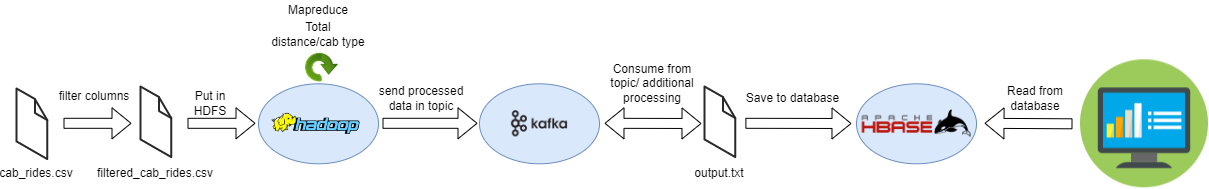

The diagram above was exported from draw.io. Its source (the exported page's mxGraphModel, read from the mxfile embedded in the PNG):
<mxGraphModel dx="868" dy="482" grid="0" gridSize="10" guides="1" tooltips="1" connect="1" arrows="1" fold="1" page="1" pageScale="1" pageWidth="1400" pageHeight="850" math="0" shadow="0">
  <root>
    <mxCell id="0" />
    <mxCell id="1" parent="0" />
    <mxCell id="M7A-zRRrQxXS-auvrYiC-2" value="" style="shape=flexArrow;endArrow=classic;html=1;" parent="1" edge="1">
      <mxGeometry width="50" height="50" relative="1" as="geometry">
        <mxPoint x="447" y="227.8" as="sourcePoint" />
        <mxPoint x="542" y="227.8" as="targetPoint" />
      </mxGeometry>
    </mxCell>
    <mxCell id="M7A-zRRrQxXS-auvrYiC-3" value="" style="shape=flexArrow;endArrow=classic;html=1;" parent="1" edge="1">
      <mxGeometry width="50" height="50" relative="1" as="geometry">
        <mxPoint x="252" y="227.8" as="sourcePoint" />
        <mxPoint x="320" y="227.8" as="targetPoint" />
      </mxGeometry>
    </mxCell>
    <mxCell id="M7A-zRRrQxXS-auvrYiC-4" value="" style="verticalLabelPosition=bottom;html=1;verticalAlign=top;strokeWidth=1;align=center;outlineConnect=0;dashed=0;outlineConnect=0;shape=mxgraph.aws3d.file;aspect=fixed;strokeColor=#292929;" parent="1" vertex="1">
      <mxGeometry x="81" y="193" width="30.8" height="70.6" as="geometry" />
    </mxCell>
    <mxCell id="M7A-zRRrQxXS-auvrYiC-5" value="cab_rides.csv" style="text;html=1;strokeColor=none;fillColor=none;align=center;verticalAlign=middle;whiteSpace=wrap;rounded=0;" parent="1" vertex="1">
      <mxGeometry x="81" y="268.3" width="40" height="20" as="geometry" />
    </mxCell>
    <mxCell id="M7A-zRRrQxXS-auvrYiC-8" value="Put in HDFS" style="text;html=1;strokeColor=none;fillColor=none;align=center;verticalAlign=middle;whiteSpace=wrap;rounded=0;" parent="1" vertex="1">
      <mxGeometry x="255" y="198" width="40" height="20" as="geometry" />
    </mxCell>
    <mxCell id="M7A-zRRrQxXS-auvrYiC-9" value="" style="shape=image;html=1;verticalAlign=top;verticalLabelPosition=bottom;labelBackgroundColor=#ffffff;imageAspect=0;aspect=fixed;image=https://cdn2.iconfinder.com/data/icons/woothemes/PNG/arrow_cycle.png;rotation=-180;" parent="1" vertex="1">
      <mxGeometry x="368" y="153.3" width="35" height="35" as="geometry" />
    </mxCell>
    <mxCell id="M7A-zRRrQxXS-auvrYiC-10" value="Mapreduce" style="text;html=1;strokeColor=none;fillColor=none;align=center;verticalAlign=middle;whiteSpace=wrap;rounded=0;" parent="1" vertex="1">
      <mxGeometry x="363" y="105" width="40" height="20" as="geometry" />
    </mxCell>
    <mxCell id="M7A-zRRrQxXS-auvrYiC-11" value="Total distance/cab type" style="text;html=1;strokeColor=none;fillColor=none;align=center;verticalAlign=middle;whiteSpace=wrap;rounded=0;" parent="1" vertex="1">
      <mxGeometry x="335" y="129" width="96" height="20" as="geometry" />
    </mxCell>
    <mxCell id="M7A-zRRrQxXS-auvrYiC-12" value="" style="shape=flexArrow;endArrow=classic;html=1;" parent="1" edge="1">
      <mxGeometry width="50" height="50" relative="1" as="geometry">
        <mxPoint x="128" y="227.8" as="sourcePoint" />
        <mxPoint x="196" y="227.8" as="targetPoint" />
      </mxGeometry>
    </mxCell>
    <mxCell id="M7A-zRRrQxXS-auvrYiC-13" value="filter columns" style="text;html=1;strokeColor=none;fillColor=none;align=center;verticalAlign=middle;whiteSpace=wrap;rounded=0;" parent="1" vertex="1">
      <mxGeometry x="121" y="191" width="76" height="20" as="geometry" />
    </mxCell>
    <mxCell id="M7A-zRRrQxXS-auvrYiC-14" value="" style="verticalLabelPosition=bottom;html=1;verticalAlign=top;strokeWidth=1;align=center;outlineConnect=0;dashed=0;outlineConnect=0;shape=mxgraph.aws3d.file;aspect=fixed;strokeColor=#292929;" parent="1" vertex="1">
      <mxGeometry x="205" y="191" width="30.8" height="70.6" as="geometry" />
    </mxCell>
    <mxCell id="M7A-zRRrQxXS-auvrYiC-15" value="filtered_cab_rides.csv" style="text;html=1;strokeColor=none;fillColor=none;align=center;verticalAlign=middle;whiteSpace=wrap;rounded=0;" parent="1" vertex="1">
      <mxGeometry x="200.4" y="268.3" width="40" height="20" as="geometry" />
    </mxCell>
    <mxCell id="M7A-zRRrQxXS-auvrYiC-21" value="" style="group" parent="1" vertex="1" connectable="0">
      <mxGeometry x="544" y="188.3" width="120" height="80" as="geometry" />
    </mxCell>
    <mxCell id="M7A-zRRrQxXS-auvrYiC-16" value="" style="ellipse;whiteSpace=wrap;html=1;fillColor=#dae8fc;strokeColor=#6c8ebf;" parent="M7A-zRRrQxXS-auvrYiC-21" vertex="1">
      <mxGeometry width="120" height="80" as="geometry" />
    </mxCell>
    <mxCell id="M7A-zRRrQxXS-auvrYiC-20" value="" style="shape=image;verticalLabelPosition=bottom;labelBackgroundColor=#ffffff;verticalAlign=top;aspect=fixed;imageAspect=0;image=https://cdn.icon-icons.com/icons2/2699/PNG/512/apache_kafka_logo_icon_167866.png;" parent="M7A-zRRrQxXS-auvrYiC-21" vertex="1">
      <mxGeometry x="30" y="25" width="60" height="30" as="geometry" />
    </mxCell>
    <mxCell id="M7A-zRRrQxXS-auvrYiC-24" style="edgeStyle=orthogonalEdgeStyle;rounded=0;orthogonalLoop=1;jettySize=auto;html=1;exitX=0.5;exitY=1;exitDx=0;exitDy=0;" parent="1" source="M7A-zRRrQxXS-auvrYiC-11" target="M7A-zRRrQxXS-auvrYiC-11" edge="1">
      <mxGeometry relative="1" as="geometry" />
    </mxCell>
    <mxCell id="M7A-zRRrQxXS-auvrYiC-25" value="" style="group" parent="1" vertex="1" connectable="0">
      <mxGeometry x="323" y="188.3" width="120" height="80" as="geometry" />
    </mxCell>
    <mxCell id="M7A-zRRrQxXS-auvrYiC-1" value="" style="ellipse;whiteSpace=wrap;html=1;fillColor=#dae8fc;strokeColor=#6c8ebf;" parent="M7A-zRRrQxXS-auvrYiC-25" vertex="1">
      <mxGeometry width="120" height="80" as="geometry" />
    </mxCell>
    <mxCell id="M7A-zRRrQxXS-auvrYiC-7" value="" style="shape=image;verticalLabelPosition=bottom;labelBackgroundColor=#ffffff;verticalAlign=top;aspect=fixed;imageAspect=0;image=https://upload.wikimedia.org/wikipedia/commons/thumb/0/0e/Hadoop_logo.svg/1280px-Hadoop_logo.svg.png;" parent="M7A-zRRrQxXS-auvrYiC-25" vertex="1">
      <mxGeometry x="12" y="28.189999999999998" width="91" height="23.62" as="geometry" />
    </mxCell>
    <mxCell id="M7A-zRRrQxXS-auvrYiC-29" value="send processed data in topic" style="text;html=1;strokeColor=none;fillColor=none;align=center;verticalAlign=middle;whiteSpace=wrap;rounded=0;" parent="1" vertex="1">
      <mxGeometry x="435" y="193" width="102" height="20" as="geometry" />
    </mxCell>
    <mxCell id="M7A-zRRrQxXS-auvrYiC-30" value="Consume from topic/ additional processing" style="text;html=1;strokeColor=none;fillColor=none;align=center;verticalAlign=middle;whiteSpace=wrap;rounded=0;" parent="1" vertex="1">
      <mxGeometry x="669" y="178" width="96" height="20" as="geometry" />
    </mxCell>
    <mxCell id="M7A-zRRrQxXS-auvrYiC-34" value="" style="group" parent="1" vertex="1" connectable="0">
      <mxGeometry x="921" y="188.3" width="120" height="80" as="geometry" />
    </mxCell>
    <mxCell id="M7A-zRRrQxXS-auvrYiC-32" value="" style="ellipse;whiteSpace=wrap;html=1;fillColor=#dae8fc;strokeColor=#6c8ebf;" parent="M7A-zRRrQxXS-auvrYiC-34" vertex="1">
      <mxGeometry width="120" height="80" as="geometry" />
    </mxCell>
    <mxCell id="M7A-zRRrQxXS-auvrYiC-33" value="" style="shape=image;verticalLabelPosition=bottom;labelBackgroundColor=#ffffff;verticalAlign=top;aspect=fixed;imageAspect=0;image=http://hbase.apache.org/images/hbase_logo_with_orca_large.png;" parent="M7A-zRRrQxXS-auvrYiC-34" vertex="1">
      <mxGeometry x="4.5" y="25.829999999999984" width="111" height="28.34" as="geometry" />
    </mxCell>
    <mxCell id="M7A-zRRrQxXS-auvrYiC-35" value="" style="shape=flexArrow;endArrow=classic;html=1;" parent="1" edge="1">
      <mxGeometry width="50" height="50" relative="1" as="geometry">
        <mxPoint x="1137" y="228.3" as="sourcePoint" />
        <mxPoint x="1049" y="227.8" as="targetPoint" />
      </mxGeometry>
    </mxCell>
    <mxCell id="M7A-zRRrQxXS-auvrYiC-36" value="Read from database" style="text;html=1;strokeColor=none;fillColor=none;align=center;verticalAlign=middle;whiteSpace=wrap;rounded=0;" parent="1" vertex="1">
      <mxGeometry x="1052" y="193" width="96" height="20" as="geometry" />
    </mxCell>
    <mxCell id="M7A-zRRrQxXS-auvrYiC-37" value="" style="verticalLabelPosition=bottom;html=1;verticalAlign=top;strokeWidth=1;align=center;outlineConnect=0;dashed=0;outlineConnect=0;shape=mxgraph.aws3d.file;aspect=fixed;strokeColor=#292929;" parent="1" vertex="1">
      <mxGeometry x="769" y="191" width="30.8" height="70.6" as="geometry" />
    </mxCell>
    <mxCell id="M7A-zRRrQxXS-auvrYiC-38" value="output.txt" style="text;html=1;strokeColor=none;fillColor=none;align=center;verticalAlign=middle;whiteSpace=wrap;rounded=0;" parent="1" vertex="1">
      <mxGeometry x="764.4" y="268.3" width="40" height="20" as="geometry" />
    </mxCell>
    <mxCell id="M7A-zRRrQxXS-auvrYiC-39" value="" style="shape=flexArrow;endArrow=classic;html=1;" parent="1" edge="1">
      <mxGeometry width="50" height="50" relative="1" as="geometry">
        <mxPoint x="809.9" y="227.79999999999995" as="sourcePoint" />
        <mxPoint x="916" y="228" as="targetPoint" />
      </mxGeometry>
    </mxCell>
    <mxCell id="M7A-zRRrQxXS-auvrYiC-42" value="Save to database" style="text;html=1;strokeColor=none;fillColor=none;align=center;verticalAlign=middle;whiteSpace=wrap;rounded=0;" parent="1" vertex="1">
      <mxGeometry x="809" y="193" width="97" height="20" as="geometry" />
    </mxCell>
    <mxCell id="M7A-zRRrQxXS-auvrYiC-45" value="" style="shape=image;html=1;verticalAlign=top;verticalLabelPosition=bottom;labelBackgroundColor=#ffffff;imageAspect=0;aspect=fixed;image=https://cdn3.iconfinder.com/data/icons/finance-152/64/32-128.png" parent="1" vertex="1">
      <mxGeometry x="1145" y="164.3" width="128" height="128" as="geometry" />
    </mxCell>
    <mxCell id="hK0KfDBvi95Onbgygmkk-1" value="" style="shape=flexArrow;endArrow=classic;startArrow=classic;html=1;rounded=0;" edge="1" parent="1">
      <mxGeometry width="100" height="100" relative="1" as="geometry">
        <mxPoint x="669" y="227.8" as="sourcePoint" />
        <mxPoint x="766" y="228" as="targetPoint" />
      </mxGeometry>
    </mxCell>
  </root>
</mxGraphModel>